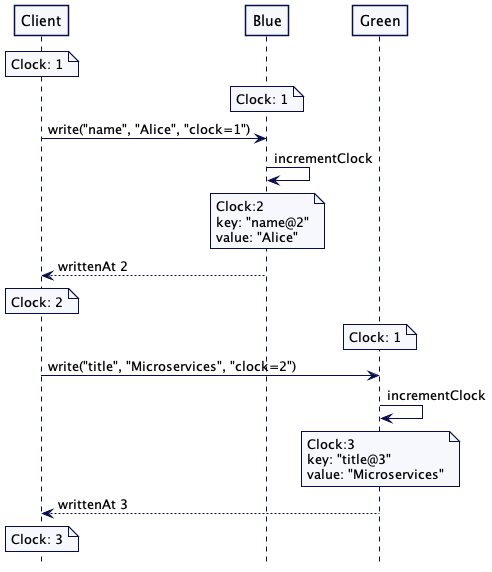

The diagram above was rendered by PlantUML. Its source (embedded in the PNG):
@startuml
!include ../style.puml
participant Client
note over Client: Clock: 1
note over Blue: Clock: 1
Client -> Blue: write("name", "Alice", "clock=1")
Blue -> Blue: incrementClock
note over Blue 
Clock:2
key: "name@2"
value: "Alice"
end note
Client <-- Blue: writtenAt 2
note over Client: Clock: 2
note over Green: Clock: 1
Client -> Green: write("title", "Microservices", "clock=2")
Green -> Green: incrementClock
note over Green 
Clock:3
key: "title@3"
value: "Microservices"
end note
Client <-- Green: writtenAt 3
note over Client: Clock: 3
@enduml